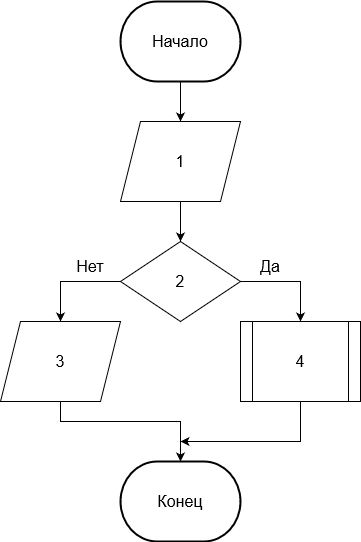

The diagram above was exported from draw.io. Its source (the exported page's mxGraphModel, read from the mxfile embedded in the PNG):
<mxGraphModel dx="1038" dy="523" grid="1" gridSize="10" guides="1" tooltips="1" connect="1" arrows="1" fold="1" page="1" pageScale="1" pageWidth="827" pageHeight="1169" math="0" shadow="0">
  <root>
    <mxCell id="0" />
    <mxCell id="1" parent="0" />
    <mxCell id="xWibM8Qsefz-QHoGnPLA-97" value="&lt;font style=&quot;font-size: 16px;&quot;&gt;Конец&lt;/font&gt;" style="strokeWidth=2;html=1;shape=mxgraph.flowchart.terminator;whiteSpace=wrap;" vertex="1" parent="1">
      <mxGeometry x="320" y="540" width="120" height="80" as="geometry" />
    </mxCell>
    <mxCell id="xWibM8Qsefz-QHoGnPLA-177" style="edgeStyle=orthogonalEdgeStyle;rounded=0;orthogonalLoop=1;jettySize=auto;html=1;entryX=0.5;entryY=0;entryDx=0;entryDy=0;fontSize=16;endArrow=classic;endFill=1;" edge="1" parent="1" source="xWibM8Qsefz-QHoGnPLA-139" target="xWibM8Qsefz-QHoGnPLA-176">
      <mxGeometry relative="1" as="geometry" />
    </mxCell>
    <mxCell id="xWibM8Qsefz-QHoGnPLA-139" value="&lt;font style=&quot;font-size: 16px;&quot;&gt;Начало&lt;/font&gt;" style="strokeWidth=2;html=1;shape=mxgraph.flowchart.terminator;whiteSpace=wrap;" vertex="1" parent="1">
      <mxGeometry x="320" y="80" width="120" height="80" as="geometry" />
    </mxCell>
    <mxCell id="xWibM8Qsefz-QHoGnPLA-150" style="edgeStyle=orthogonalEdgeStyle;rounded=0;orthogonalLoop=1;jettySize=auto;html=1;entryX=0.5;entryY=0;entryDx=0;entryDy=0;fontSize=16;" edge="1" parent="1" source="xWibM8Qsefz-QHoGnPLA-152">
      <mxGeometry relative="1" as="geometry">
        <Array as="points">
          <mxPoint x="500" y="360" />
        </Array>
        <mxPoint x="500" y="400" as="targetPoint" />
      </mxGeometry>
    </mxCell>
    <mxCell id="xWibM8Qsefz-QHoGnPLA-151" style="edgeStyle=orthogonalEdgeStyle;rounded=0;orthogonalLoop=1;jettySize=auto;html=1;fontSize=16;" edge="1" parent="1" source="xWibM8Qsefz-QHoGnPLA-152">
      <mxGeometry relative="1" as="geometry">
        <Array as="points">
          <mxPoint x="260" y="360" />
        </Array>
        <mxPoint x="260" y="400" as="targetPoint" />
      </mxGeometry>
    </mxCell>
    <mxCell id="xWibM8Qsefz-QHoGnPLA-152" value="2" style="rhombus;whiteSpace=wrap;html=1;fontSize=16;" vertex="1" parent="1">
      <mxGeometry x="320" y="320" width="120" height="80" as="geometry" />
    </mxCell>
    <mxCell id="xWibM8Qsefz-QHoGnPLA-153" value="Да" style="text;html=1;strokeColor=none;fillColor=none;align=center;verticalAlign=middle;whiteSpace=wrap;rounded=0;fontSize=16;" vertex="1" parent="1">
      <mxGeometry x="440" y="330" width="60" height="30" as="geometry" />
    </mxCell>
    <mxCell id="xWibM8Qsefz-QHoGnPLA-154" value="Нет" style="text;html=1;strokeColor=none;fillColor=none;align=center;verticalAlign=middle;whiteSpace=wrap;rounded=0;fontSize=16;" vertex="1" parent="1">
      <mxGeometry x="260" y="330" width="60" height="30" as="geometry" />
    </mxCell>
    <mxCell id="xWibM8Qsefz-QHoGnPLA-173" style="edgeStyle=orthogonalEdgeStyle;rounded=0;orthogonalLoop=1;jettySize=auto;html=1;fontSize=16;endArrow=classic;endFill=1;" edge="1" parent="1" source="xWibM8Qsefz-QHoGnPLA-171">
      <mxGeometry relative="1" as="geometry">
        <mxPoint x="380" y="520" as="targetPoint" />
        <Array as="points">
          <mxPoint x="500" y="520" />
        </Array>
      </mxGeometry>
    </mxCell>
    <mxCell id="xWibM8Qsefz-QHoGnPLA-171" value="4" style="shape=process;whiteSpace=wrap;html=1;backgroundOutline=1;fontSize=16;" vertex="1" parent="1">
      <mxGeometry x="440" y="400" width="120" height="80" as="geometry" />
    </mxCell>
    <mxCell id="xWibM8Qsefz-QHoGnPLA-175" style="edgeStyle=orthogonalEdgeStyle;rounded=0;orthogonalLoop=1;jettySize=auto;html=1;entryX=0.5;entryY=0;entryDx=0;entryDy=0;entryPerimeter=0;fontSize=16;endArrow=classic;endFill=1;" edge="1" parent="1" source="xWibM8Qsefz-QHoGnPLA-174" target="xWibM8Qsefz-QHoGnPLA-97">
      <mxGeometry relative="1" as="geometry">
        <Array as="points">
          <mxPoint x="260" y="500" />
          <mxPoint x="380" y="500" />
        </Array>
      </mxGeometry>
    </mxCell>
    <mxCell id="xWibM8Qsefz-QHoGnPLA-174" value="3" style="shape=parallelogram;perimeter=parallelogramPerimeter;whiteSpace=wrap;html=1;fixedSize=1;fontSize=16;" vertex="1" parent="1">
      <mxGeometry x="200" y="400" width="120" height="80" as="geometry" />
    </mxCell>
    <mxCell id="xWibM8Qsefz-QHoGnPLA-178" style="edgeStyle=orthogonalEdgeStyle;rounded=0;orthogonalLoop=1;jettySize=auto;html=1;entryX=0.5;entryY=0;entryDx=0;entryDy=0;fontSize=16;endArrow=classic;endFill=1;" edge="1" parent="1" source="xWibM8Qsefz-QHoGnPLA-176" target="xWibM8Qsefz-QHoGnPLA-152">
      <mxGeometry relative="1" as="geometry" />
    </mxCell>
    <mxCell id="xWibM8Qsefz-QHoGnPLA-176" value="1" style="shape=parallelogram;perimeter=parallelogramPerimeter;whiteSpace=wrap;html=1;fixedSize=1;fontSize=16;" vertex="1" parent="1">
      <mxGeometry x="320" y="200" width="120" height="80" as="geometry" />
    </mxCell>
  </root>
</mxGraphModel>